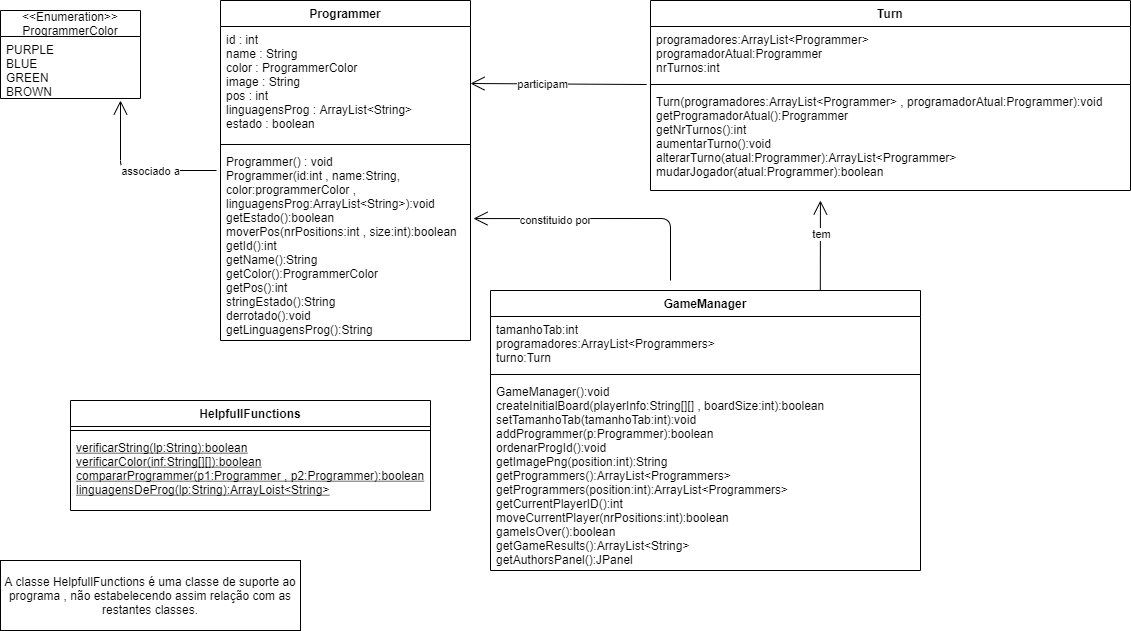

The diagram above was exported from draw.io. Its source (the exported page's mxGraphModel, read from the mxfile embedded in the PNG):
<mxGraphModel dx="1422" dy="754" grid="1" gridSize="10" guides="1" tooltips="1" connect="1" arrows="1" fold="1" page="1" pageScale="1" pageWidth="1169" pageHeight="827" math="0" shadow="0">
  <root>
    <mxCell id="0" />
    <mxCell id="1" parent="0" />
    <mxCell id="HaBmYapzSZJWBQqMEhfC-6" value="HelpfullFunctions" style="swimlane;fontStyle=1;align=center;verticalAlign=top;childLayout=stackLayout;horizontal=1;startSize=26;horizontalStack=0;resizeParent=1;resizeParentMax=0;resizeLast=0;collapsible=1;marginBottom=0;" parent="1" vertex="1">
      <mxGeometry x="100" y="490" width="360" height="110" as="geometry" />
    </mxCell>
    <mxCell id="HaBmYapzSZJWBQqMEhfC-8" value="" style="line;strokeWidth=1;fillColor=none;align=left;verticalAlign=middle;spacingTop=-1;spacingLeft=3;spacingRight=3;rotatable=0;labelPosition=right;points=[];portConstraint=eastwest;" parent="HaBmYapzSZJWBQqMEhfC-6" vertex="1">
      <mxGeometry y="26" width="360" height="8" as="geometry" />
    </mxCell>
    <mxCell id="HaBmYapzSZJWBQqMEhfC-9" value="verificarString(lp:String):boolean&#10;verificarColor(inf:String[][]):boolean&#10;compararProgrammer(p1:Programmer , p2:Programmer):boolean&#10;linguagensDeProg(lp:String):ArrayLoist&lt;String&gt;" style="text;strokeColor=none;fillColor=none;align=left;verticalAlign=top;spacingLeft=4;spacingRight=4;overflow=hidden;rotatable=0;points=[[0,0.5],[1,0.5]];portConstraint=eastwest;fontStyle=4" parent="HaBmYapzSZJWBQqMEhfC-6" vertex="1">
      <mxGeometry y="34" width="360" height="76" as="geometry" />
    </mxCell>
    <mxCell id="HaBmYapzSZJWBQqMEhfC-14" value="Turn" style="swimlane;fontStyle=1;align=center;verticalAlign=top;childLayout=stackLayout;horizontal=1;startSize=26;horizontalStack=0;resizeParent=1;resizeParentMax=0;resizeLast=0;collapsible=1;marginBottom=0;" parent="1" vertex="1">
      <mxGeometry x="680" y="90" width="480" height="190" as="geometry" />
    </mxCell>
    <mxCell id="HaBmYapzSZJWBQqMEhfC-15" value="programadores:ArrayList&lt;Programmer&gt;&#10;programadorAtual:Programmer&#10;nrTurnos:int" style="text;strokeColor=none;fillColor=none;align=left;verticalAlign=top;spacingLeft=4;spacingRight=4;overflow=hidden;rotatable=0;points=[[0,0.5],[1,0.5]];portConstraint=eastwest;" parent="HaBmYapzSZJWBQqMEhfC-14" vertex="1">
      <mxGeometry y="26" width="480" height="54" as="geometry" />
    </mxCell>
    <mxCell id="HaBmYapzSZJWBQqMEhfC-16" value="" style="line;strokeWidth=1;fillColor=none;align=left;verticalAlign=middle;spacingTop=-1;spacingLeft=3;spacingRight=3;rotatable=0;labelPosition=right;points=[];portConstraint=eastwest;" parent="HaBmYapzSZJWBQqMEhfC-14" vertex="1">
      <mxGeometry y="80" width="480" height="8" as="geometry" />
    </mxCell>
    <mxCell id="HaBmYapzSZJWBQqMEhfC-17" value="Turn(programadores:ArrayList&lt;Programmer&gt; , programadorAtual:Programmer):void&#10;getProgramadorAtual():Programmer&#10;getNrTurnos():int&#10;aumentarTurno():void&#10;alterarTurno(atual:Programmer):ArrayList&lt;Programmer&gt;&#10;mudarJogador(atual:Programmer):boolean&#10;" style="text;strokeColor=none;fillColor=none;align=left;verticalAlign=top;spacingLeft=4;spacingRight=4;overflow=hidden;rotatable=0;points=[[0,0.5],[1,0.5]];portConstraint=eastwest;" parent="HaBmYapzSZJWBQqMEhfC-14" vertex="1">
      <mxGeometry y="88" width="480" height="102" as="geometry" />
    </mxCell>
    <mxCell id="HaBmYapzSZJWBQqMEhfC-18" value="GameManager" style="swimlane;fontStyle=1;align=center;verticalAlign=top;childLayout=stackLayout;horizontal=1;startSize=26;horizontalStack=0;resizeParent=1;resizeParentMax=0;resizeLast=0;collapsible=1;marginBottom=0;" parent="1" vertex="1">
      <mxGeometry x="520" y="380" width="430" height="280" as="geometry" />
    </mxCell>
    <mxCell id="HaBmYapzSZJWBQqMEhfC-19" value="tamanhoTab:int&#10;programadores:ArrayList&lt;Programmers&gt;&#10;turno:Turn" style="text;strokeColor=none;fillColor=none;align=left;verticalAlign=top;spacingLeft=4;spacingRight=4;overflow=hidden;rotatable=0;points=[[0,0.5],[1,0.5]];portConstraint=eastwest;" parent="HaBmYapzSZJWBQqMEhfC-18" vertex="1">
      <mxGeometry y="26" width="430" height="54" as="geometry" />
    </mxCell>
    <mxCell id="HaBmYapzSZJWBQqMEhfC-20" value="" style="line;strokeWidth=1;fillColor=none;align=left;verticalAlign=middle;spacingTop=-1;spacingLeft=3;spacingRight=3;rotatable=0;labelPosition=right;points=[];portConstraint=eastwest;" parent="HaBmYapzSZJWBQqMEhfC-18" vertex="1">
      <mxGeometry y="80" width="430" height="8" as="geometry" />
    </mxCell>
    <mxCell id="HaBmYapzSZJWBQqMEhfC-21" value="GameManager():void&#10;createInitialBoard(playerInfo:String[][] , boardSize:int):boolean&#10;setTamanhoTab(tamanhoTab:int):void&#10;addProgrammer(p:Programmer):boolean&#10;ordenarProgId():void&#10;getImagePng(position:int):String&#10;getProgrammers():ArrayList&lt;Programmers&gt;&#10;getProgrammers(position:int):ArrayList&lt;Programmers&gt;&#10;getCurrentPlayerID():int&#10;moveCurrentPlayer(nrPositions:int):boolean&#10;gameIsOver():boolean&#10;getGameResults():ArrayList&lt;String&gt;&#10;getAuthorsPanel():JPanel&#10;" style="text;strokeColor=none;fillColor=none;align=left;verticalAlign=top;spacingLeft=4;spacingRight=4;overflow=hidden;rotatable=0;points=[[0,0.5],[1,0.5]];portConstraint=eastwest;" parent="HaBmYapzSZJWBQqMEhfC-18" vertex="1">
      <mxGeometry y="88" width="430" height="192" as="geometry" />
    </mxCell>
    <mxCell id="HaBmYapzSZJWBQqMEhfC-27" value="Programmer" style="swimlane;fontStyle=1;align=center;verticalAlign=top;childLayout=stackLayout;horizontal=1;startSize=26;horizontalStack=0;resizeParent=1;resizeParentMax=0;resizeLast=0;collapsible=1;marginBottom=0;" parent="1" vertex="1">
      <mxGeometry x="250" y="90" width="250" height="340" as="geometry" />
    </mxCell>
    <mxCell id="HaBmYapzSZJWBQqMEhfC-28" value="id : int&#10;name : String&#10;color : ProgrammerColor&#10;image : String&#10;pos : int&#10;linguagensProg : ArrayList&lt;String&gt;&#10;estado : boolean&#10;" style="text;strokeColor=none;fillColor=none;align=left;verticalAlign=top;spacingLeft=4;spacingRight=4;overflow=hidden;rotatable=0;points=[[0,0.5],[1,0.5]];portConstraint=eastwest;" parent="HaBmYapzSZJWBQqMEhfC-27" vertex="1">
      <mxGeometry y="26" width="250" height="114" as="geometry" />
    </mxCell>
    <mxCell id="HaBmYapzSZJWBQqMEhfC-29" value="" style="line;strokeWidth=1;fillColor=none;align=left;verticalAlign=middle;spacingTop=-1;spacingLeft=3;spacingRight=3;rotatable=0;labelPosition=right;points=[];portConstraint=eastwest;" parent="HaBmYapzSZJWBQqMEhfC-27" vertex="1">
      <mxGeometry y="140" width="250" height="8" as="geometry" />
    </mxCell>
    <mxCell id="HaBmYapzSZJWBQqMEhfC-30" value="Programmer() : void&#10;Programmer(id:int , name:String,&#10;color:programmerColor , &#10;linguagensProg:ArrayList&lt;String&gt;):void&#10;getEstado():boolean&#10;moverPos(nrPositions:int , size:int):boolean&#10;getId():int&#10;getName():String&#10;getColor():ProgrammerColor&#10;getPos():int&#10;stringEstado():String&#10;derrotado():void&#10;getLinguagensProg():String&#10;&#10;&#10;" style="text;strokeColor=none;fillColor=none;align=left;verticalAlign=top;spacingLeft=4;spacingRight=4;overflow=hidden;rotatable=0;points=[[0,0.5],[1,0.5]];portConstraint=eastwest;" parent="HaBmYapzSZJWBQqMEhfC-27" vertex="1">
      <mxGeometry y="148" width="250" height="192" as="geometry" />
    </mxCell>
    <mxCell id="HaBmYapzSZJWBQqMEhfC-31" value="&lt;&lt;Enumeration&gt;&gt;&#10;ProgrammerColor" style="swimlane;fontStyle=0;childLayout=stackLayout;horizontal=1;startSize=26;fillColor=none;horizontalStack=0;resizeParent=1;resizeParentMax=0;resizeLast=0;collapsible=1;marginBottom=0;" parent="1" vertex="1">
      <mxGeometry x="30" y="100" width="140" height="88" as="geometry" />
    </mxCell>
    <mxCell id="HaBmYapzSZJWBQqMEhfC-32" value="PURPLE &#10;" style="text;strokeColor=none;fillColor=none;align=left;verticalAlign=top;spacingLeft=4;spacingRight=4;overflow=hidden;rotatable=0;points=[[0,0.5],[1,0.5]];portConstraint=eastwest;" parent="HaBmYapzSZJWBQqMEhfC-31" vertex="1">
      <mxGeometry y="26" width="140" height="14" as="geometry" />
    </mxCell>
    <mxCell id="HaBmYapzSZJWBQqMEhfC-34" value="BLUE&#10;GREEN&#10;BROWN" style="text;strokeColor=none;fillColor=none;align=left;verticalAlign=top;spacingLeft=4;spacingRight=4;overflow=hidden;rotatable=0;points=[[0,0.5],[1,0.5]];portConstraint=eastwest;" parent="HaBmYapzSZJWBQqMEhfC-31" vertex="1">
      <mxGeometry y="40" width="140" height="48" as="geometry" />
    </mxCell>
    <mxCell id="HaBmYapzSZJWBQqMEhfC-39" value="" style="endArrow=open;endFill=1;endSize=12;html=1;" parent="1" edge="1">
      <mxGeometry width="160" relative="1" as="geometry">
        <mxPoint x="246" y="260" as="sourcePoint" />
        <mxPoint x="150" y="190" as="targetPoint" />
        <Array as="points">
          <mxPoint x="150" y="260" />
        </Array>
      </mxGeometry>
    </mxCell>
    <mxCell id="HaBmYapzSZJWBQqMEhfC-40" value="associado a" style="edgeLabel;html=1;align=center;verticalAlign=middle;resizable=0;points=[];" parent="HaBmYapzSZJWBQqMEhfC-39" vertex="1" connectable="0">
      <mxGeometry x="-0.1932" relative="1" as="geometry">
        <mxPoint as="offset" />
      </mxGeometry>
    </mxCell>
    <mxCell id="HaBmYapzSZJWBQqMEhfC-41" value="" style="endArrow=open;endFill=1;endSize=12;html=1;exitX=-0.008;exitY=-0.039;exitDx=0;exitDy=0;exitPerimeter=0;entryX=1;entryY=0.5;entryDx=0;entryDy=0;" parent="1" source="HaBmYapzSZJWBQqMEhfC-17" target="HaBmYapzSZJWBQqMEhfC-28" edge="1">
      <mxGeometry width="160" relative="1" as="geometry">
        <mxPoint x="540" y="330" as="sourcePoint" />
        <mxPoint x="700" y="330" as="targetPoint" />
      </mxGeometry>
    </mxCell>
    <mxCell id="HaBmYapzSZJWBQqMEhfC-42" value="participam" style="edgeLabel;html=1;align=center;verticalAlign=middle;resizable=0;points=[];" parent="HaBmYapzSZJWBQqMEhfC-41" vertex="1" connectable="0">
      <mxGeometry x="0.1939" relative="1" as="geometry">
        <mxPoint as="offset" />
      </mxGeometry>
    </mxCell>
    <mxCell id="HaBmYapzSZJWBQqMEhfC-43" value="" style="endArrow=open;endFill=1;endSize=12;html=1;entryX=1.012;entryY=0.365;entryDx=0;entryDy=0;entryPerimeter=0;" parent="1" target="HaBmYapzSZJWBQqMEhfC-30" edge="1">
      <mxGeometry width="160" relative="1" as="geometry">
        <mxPoint x="700" y="370" as="sourcePoint" />
        <mxPoint x="700" y="330" as="targetPoint" />
        <Array as="points">
          <mxPoint x="700" y="308" />
        </Array>
      </mxGeometry>
    </mxCell>
    <mxCell id="HaBmYapzSZJWBQqMEhfC-44" value="constituido por" style="edgeLabel;html=1;align=center;verticalAlign=middle;resizable=0;points=[];" parent="HaBmYapzSZJWBQqMEhfC-43" vertex="1" connectable="0">
      <mxGeometry x="0.3745" y="1" relative="1" as="geometry">
        <mxPoint as="offset" />
      </mxGeometry>
    </mxCell>
    <mxCell id="HaBmYapzSZJWBQqMEhfC-45" value="" style="endArrow=open;endFill=1;endSize=12;html=1;exitX=0.767;exitY=0;exitDx=0;exitDy=0;exitPerimeter=0;entryX=0.354;entryY=1.098;entryDx=0;entryDy=0;entryPerimeter=0;" parent="1" source="HaBmYapzSZJWBQqMEhfC-18" target="HaBmYapzSZJWBQqMEhfC-17" edge="1">
      <mxGeometry width="160" relative="1" as="geometry">
        <mxPoint x="850" y="340" as="sourcePoint" />
        <mxPoint x="1010" y="340" as="targetPoint" />
      </mxGeometry>
    </mxCell>
    <mxCell id="HaBmYapzSZJWBQqMEhfC-46" value="tem" style="edgeLabel;html=1;align=center;verticalAlign=middle;resizable=0;points=[];" parent="HaBmYapzSZJWBQqMEhfC-45" vertex="1" connectable="0">
      <mxGeometry x="0.2666" y="-1" relative="1" as="geometry">
        <mxPoint as="offset" />
      </mxGeometry>
    </mxCell>
    <mxCell id="HaBmYapzSZJWBQqMEhfC-47" value="A classe HelpfullFunctions é uma classe de suporte ao programa , não estabelecendo assim relação com as restantes classes." style="rounded=0;whiteSpace=wrap;html=1;" parent="1" vertex="1">
      <mxGeometry x="30" y="650" width="300" height="70" as="geometry" />
    </mxCell>
  </root>
</mxGraphModel>